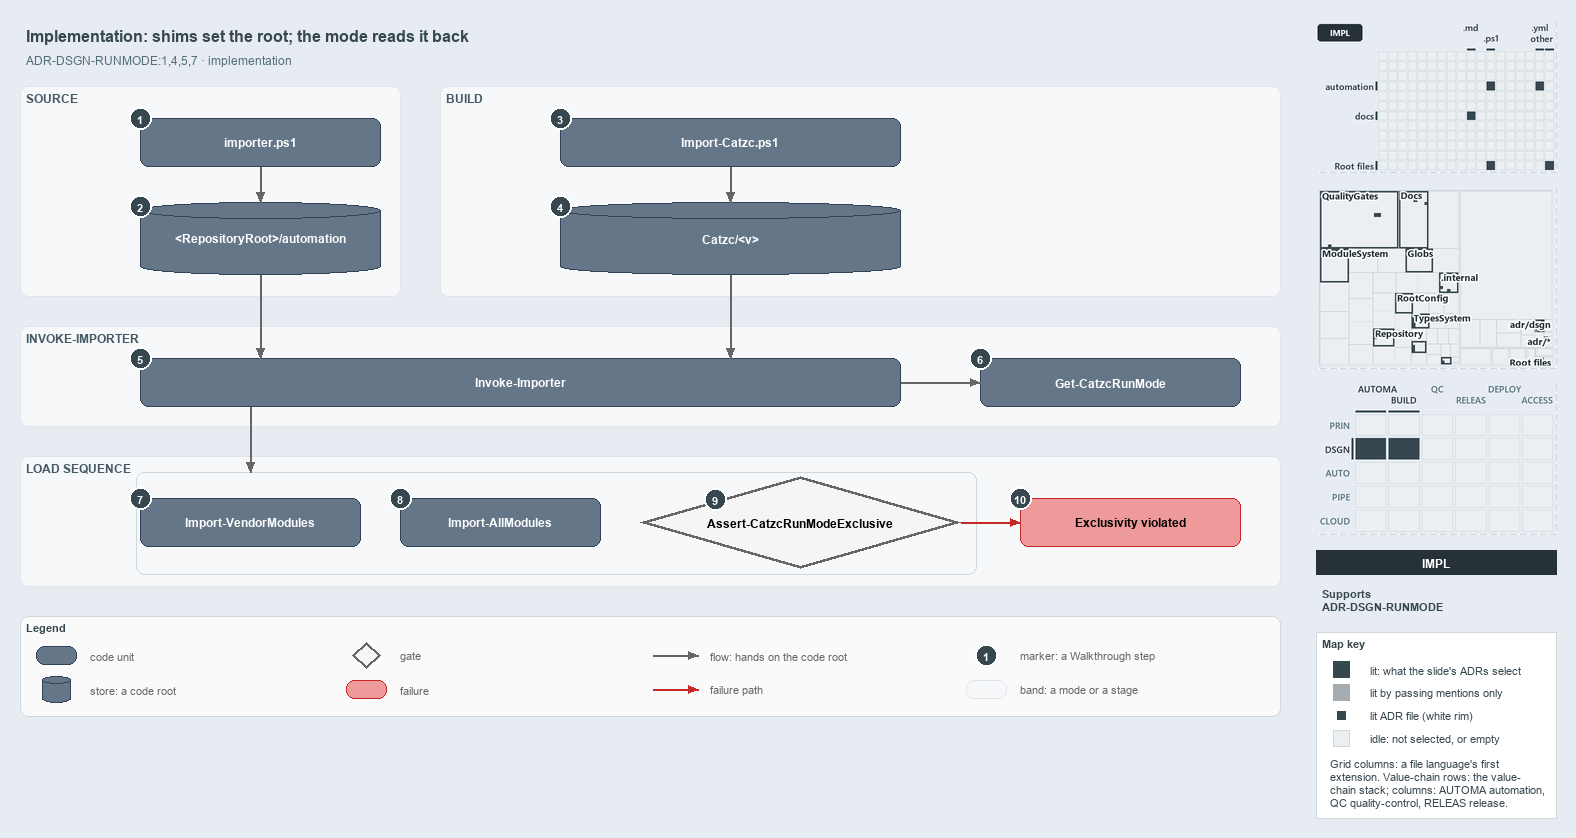

The diagram above was exported from draw.io. Its source (the exported page's mxGraphModel, read from the mxfile embedded in the PNG):
<mxGraphModel dx="1024" dy="768" grid="0" gridSize="10" guides="1" tooltips="1" connect="1" arrows="1" fold="1" page="1" pageScale="1" pageWidth="1572" pageHeight="740" background="#E6ECF2" math="0" shadow="0">
  <root>
    <mxCell id="0" />
    <mxCell id="1" parent="0" />
    <mxCell id="title" value="Implementation: shims set the root; the mode reads it back" style="text;html=1;align=left;verticalAlign=middle;fontSize=16;fontStyle=1;fontColor=#37474F;" vertex="1" parent="1">
      <mxGeometry x="20" y="14" width="1260" height="30" as="geometry" />
    </mxCell>
    <mxCell id="subtitle" value="ADR-DSGN-RUNMODE:1,4,5,7 &amp;#183; implementation" style="text;html=1;align=left;verticalAlign=middle;fontSize=12;fontColor=#546E7A;" vertex="1" parent="1">
      <mxGeometry x="20" y="44" width="1240" height="20" as="geometry" />
    </mxCell>
    <mxCell id="band-source" value="SOURCE" style="rounded=1;html=1;arcSize=3;fillColor=#F6F8FA;strokeColor=#E1E4E8;verticalAlign=top;align=left;spacingLeft=8;fontStyle=1;fontSize=12;fontColor=#455A64;" vertex="1" parent="1">
      <mxGeometry x="20" y="80" width="380" height="210" as="geometry" />
    </mxCell>
    <mxCell id="band-build" value="BUILD" style="rounded=1;html=1;arcSize=3;fillColor=#F6F8FA;strokeColor=#E1E4E8;verticalAlign=top;align=left;spacingLeft=8;fontStyle=1;fontSize=12;fontColor=#455A64;" vertex="1" parent="1">
      <mxGeometry x="440" y="80" width="840" height="210" as="geometry" />
    </mxCell>
    <mxCell id="band-invoke" value="INVOKE-IMPORTER" style="rounded=1;html=1;arcSize=3;fillColor=#F6F8FA;strokeColor=#E1E4E8;verticalAlign=top;align=left;spacingLeft=8;fontStyle=1;fontSize=12;fontColor=#455A64;" vertex="1" parent="1">
      <mxGeometry x="20" y="320" width="1260" height="100" as="geometry" />
    </mxCell>
    <mxCell id="band-sequence" value="LOAD SEQUENCE" style="rounded=1;html=1;arcSize=3;fillColor=#F6F8FA;strokeColor=#E1E4E8;verticalAlign=top;align=left;spacingLeft=8;fontStyle=1;fontSize=12;fontColor=#455A64;" vertex="1" parent="1">
      <mxGeometry x="20" y="450" width="1260" height="130" as="geometry" />
    </mxCell>
    <mxCell id="g-importer" value="&lt;b&gt;importer.ps1&lt;/b&gt;" style="rounded=1;whiteSpace=wrap;html=1;arcSize=20;fillColor=#647687;strokeColor=#314354;fontColor=#FFFFFF;fontSize=12;" vertex="1" parent="1">
      <mxGeometry x="140" y="112" width="240" height="48" as="geometry" />
    </mxCell>
    <mxCell id="g-source-root" value="&lt;b&gt;&amp;lt;RepositoryRoot&amp;gt;/automation&lt;/b&gt;" style="shape=cylinder3;boundedLbl=1;backgroundOutline=1;size=8;whiteSpace=wrap;html=1;fillColor=#647687;strokeColor=#314354;fontColor=#FFFFFF;fontSize=12;" vertex="1" parent="1">
      <mxGeometry x="140" y="196" width="240" height="72" as="geometry" />
    </mxCell>
    <mxCell id="g-import-catzc" value="&lt;b&gt;Import-Catzc.ps1&lt;/b&gt;" style="rounded=1;whiteSpace=wrap;html=1;arcSize=20;fillColor=#647687;strokeColor=#314354;fontColor=#FFFFFF;fontSize=12;" vertex="1" parent="1">
      <mxGeometry x="560" y="112" width="340" height="48" as="geometry" />
    </mxCell>
    <mxCell id="g-build-root" value="&lt;b&gt;Catzc/&amp;lt;v&amp;gt;&lt;/b&gt;" style="shape=cylinder3;boundedLbl=1;backgroundOutline=1;size=8;whiteSpace=wrap;html=1;fillColor=#647687;strokeColor=#314354;fontColor=#FFFFFF;fontSize=12;" vertex="1" parent="1">
      <mxGeometry x="560" y="196" width="340" height="72" as="geometry" />
    </mxCell>
    <mxCell id="g-invoke" value="&lt;b&gt;Invoke-Importer&lt;/b&gt;" style="rounded=1;whiteSpace=wrap;html=1;arcSize=20;fillColor=#647687;strokeColor=#314354;fontColor=#FFFFFF;fontSize=12;" vertex="1" parent="1">
      <mxGeometry x="140" y="352" width="760" height="48" as="geometry" />
    </mxCell>
    <mxCell id="g-runmode" value="&lt;b&gt;Get-CatzcRunMode&lt;/b&gt;" style="rounded=1;whiteSpace=wrap;html=1;arcSize=20;fillColor=#647687;strokeColor=#314354;fontColor=#FFFFFF;fontSize=12;" vertex="1" parent="1">
      <mxGeometry x="980" y="352" width="260" height="48" as="geometry" />
    </mxCell>
    <mxCell id="g-vendor" value="&lt;b&gt;Import-VendorModules&lt;/b&gt;" style="rounded=1;whiteSpace=wrap;html=1;arcSize=20;fillColor=#647687;strokeColor=#314354;fontColor=#FFFFFF;fontSize=12;" vertex="1" parent="1">
      <mxGeometry x="140" y="492" width="220" height="48" as="geometry" />
    </mxCell>
    <mxCell id="g-allmodules" value="&lt;b&gt;Import-AllModules&lt;/b&gt;" style="rounded=1;whiteSpace=wrap;html=1;arcSize=20;fillColor=#647687;strokeColor=#314354;fontColor=#FFFFFF;fontSize=12;" vertex="1" parent="1">
      <mxGeometry x="400" y="492" width="200" height="48" as="geometry" />
    </mxCell>
    <mxCell id="g-exclusive" value="&lt;b&gt;Assert-CatzcRunModeExclusive&lt;/b&gt;" style="rhombus;whiteSpace=wrap;html=1;fillColor=#f5f5f5;strokeColor=#666666;strokeWidth=3;fontSize=12;" vertex="1" parent="1">
      <mxGeometry x="640" y="470" width="320" height="92" as="geometry" />
    </mxCell>
    <mxCell id="f-exclusive" value="&lt;b&gt;Exclusivity violated&lt;/b&gt;" style="rounded=1;whiteSpace=wrap;html=1;arcSize=20;fillColor=#EF9A9A;strokeColor=#C62828;fontSize=12;" vertex="1" parent="1">
      <mxGeometry x="1020" y="492" width="220" height="48" as="geometry" />
    </mxCell>
    <mxCell id="p-e-importer-root-a" value="" style="text;html=1;strokeColor=none;fillColor=none;" vertex="1" parent="1">
      <mxGeometry x="260" y="160" width="1" height="1" as="geometry" />
    </mxCell>
    <mxCell id="p-e-importer-root-b" value="" style="text;html=1;strokeColor=none;fillColor=none;" vertex="1" parent="1">
      <mxGeometry x="260" y="196" width="1" height="1" as="geometry" />
    </mxCell>
    <mxCell id="e-importer-root" value="" style="edgeStyle=orthogonalEdgeStyle;rounded=1;html=1;fontSize=11;endArrow=block;strokeColor=#666666;" edge="1" parent="1" source="p-e-importer-root-a" target="p-e-importer-root-b">
      <mxGeometry relative="1" as="geometry" />
    </mxCell>
    <mxCell id="p-e-import-build-a" value="" style="text;html=1;strokeColor=none;fillColor=none;" vertex="1" parent="1">
      <mxGeometry x="730" y="160" width="1" height="1" as="geometry" />
    </mxCell>
    <mxCell id="p-e-import-build-b" value="" style="text;html=1;strokeColor=none;fillColor=none;" vertex="1" parent="1">
      <mxGeometry x="730" y="196" width="1" height="1" as="geometry" />
    </mxCell>
    <mxCell id="e-import-build" value="" style="edgeStyle=orthogonalEdgeStyle;rounded=1;html=1;fontSize=11;endArrow=block;strokeColor=#666666;" edge="1" parent="1" source="p-e-import-build-a" target="p-e-import-build-b">
      <mxGeometry relative="1" as="geometry" />
    </mxCell>
    <mxCell id="p-e-source-invoke-a" value="" style="text;html=1;strokeColor=none;fillColor=none;" vertex="1" parent="1">
      <mxGeometry x="260" y="268" width="1" height="1" as="geometry" />
    </mxCell>
    <mxCell id="p-e-source-invoke-b" value="" style="text;html=1;strokeColor=none;fillColor=none;" vertex="1" parent="1">
      <mxGeometry x="260" y="352" width="1" height="1" as="geometry" />
    </mxCell>
    <mxCell id="e-source-invoke" value="" style="edgeStyle=orthogonalEdgeStyle;rounded=1;html=1;fontSize=11;endArrow=block;strokeColor=#666666;" edge="1" parent="1" source="p-e-source-invoke-a" target="p-e-source-invoke-b">
      <mxGeometry relative="1" as="geometry" />
    </mxCell>
    <mxCell id="p-e-build-invoke-a" value="" style="text;html=1;strokeColor=none;fillColor=none;" vertex="1" parent="1">
      <mxGeometry x="730" y="268" width="1" height="1" as="geometry" />
    </mxCell>
    <mxCell id="p-e-build-invoke-b" value="" style="text;html=1;strokeColor=none;fillColor=none;" vertex="1" parent="1">
      <mxGeometry x="730" y="352" width="1" height="1" as="geometry" />
    </mxCell>
    <mxCell id="e-build-invoke" value="" style="edgeStyle=orthogonalEdgeStyle;rounded=1;html=1;fontSize=11;endArrow=block;strokeColor=#666666;" edge="1" parent="1" source="p-e-build-invoke-a" target="p-e-build-invoke-b">
      <mxGeometry relative="1" as="geometry" />
    </mxCell>
    <mxCell id="p-e-invoke-runmode-a" value="" style="text;html=1;strokeColor=none;fillColor=none;" vertex="1" parent="1">
      <mxGeometry x="900" y="376" width="1" height="1" as="geometry" />
    </mxCell>
    <mxCell id="p-e-invoke-runmode-b" value="" style="text;html=1;strokeColor=none;fillColor=none;" vertex="1" parent="1">
      <mxGeometry x="980" y="376" width="1" height="1" as="geometry" />
    </mxCell>
    <mxCell id="e-invoke-runmode" value="" style="edgeStyle=orthogonalEdgeStyle;rounded=1;html=1;fontSize=11;endArrow=block;strokeColor=#666666;" edge="1" parent="1" source="p-e-invoke-runmode-a" target="p-e-invoke-runmode-b">
      <mxGeometry relative="1" as="geometry" />
    </mxCell>
    <mxCell id="frame-sequence" value="" style="rounded=1;html=1;arcSize=6;fillColor=none;strokeColor=#CFD8DC;strokeWidth=1;" vertex="1" parent="1">
      <mxGeometry x="136" y="466" width="840" height="102" as="geometry" />
    </mxCell>
    <mxCell id="p-e-invoke-sequence-a" value="" style="text;html=1;strokeColor=none;fillColor=none;" vertex="1" parent="1">
      <mxGeometry x="250" y="400" width="1" height="1" as="geometry" />
    </mxCell>
    <mxCell id="p-e-invoke-sequence-b" value="" style="text;html=1;strokeColor=none;fillColor=none;" vertex="1" parent="1">
      <mxGeometry x="250" y="466" width="1" height="1" as="geometry" />
    </mxCell>
    <mxCell id="e-invoke-sequence" value="" style="edgeStyle=orthogonalEdgeStyle;rounded=1;html=1;fontSize=11;endArrow=block;strokeColor=#666666;" edge="1" parent="1" source="p-e-invoke-sequence-a" target="p-e-invoke-sequence-b">
      <mxGeometry relative="1" as="geometry" />
    </mxCell>
    <mxCell id="p-e-exclusive-fail-a" value="" style="text;html=1;strokeColor=none;fillColor=none;" vertex="1" parent="1">
      <mxGeometry x="960" y="516" width="1" height="1" as="geometry" />
    </mxCell>
    <mxCell id="p-e-exclusive-fail-b" value="" style="text;html=1;strokeColor=none;fillColor=none;" vertex="1" parent="1">
      <mxGeometry x="1020" y="516" width="1" height="1" as="geometry" />
    </mxCell>
    <mxCell id="e-exclusive-fail" value="" style="edgeStyle=orthogonalEdgeStyle;rounded=1;html=1;fontSize=11;endArrow=block;strokeColor=#666666;strokeColor=#C62828;" edge="1" parent="1" source="p-e-exclusive-fail-a" target="p-e-exclusive-fail-b">
      <mxGeometry relative="1" as="geometry" />
    </mxCell>
    <mxCell id="mark-1" value="1" style="ellipse;html=1;fillColor=#37474F;strokeColor=#FFFFFF;strokeWidth=2;fontColor=#FFFFFF;fontStyle=1;fontSize=11;" vertex="1" parent="1">
      <mxGeometry x="129" y="101" width="22" height="22" as="geometry" />
    </mxCell>
    <mxCell id="mark-2" value="2" style="ellipse;html=1;fillColor=#37474F;strokeColor=#FFFFFF;strokeWidth=2;fontColor=#FFFFFF;fontStyle=1;fontSize=11;" vertex="1" parent="1">
      <mxGeometry x="129" y="189" width="22" height="22" as="geometry" />
    </mxCell>
    <mxCell id="mark-3" value="3" style="ellipse;html=1;fillColor=#37474F;strokeColor=#FFFFFF;strokeWidth=2;fontColor=#FFFFFF;fontStyle=1;fontSize=11;" vertex="1" parent="1">
      <mxGeometry x="549" y="101" width="22" height="22" as="geometry" />
    </mxCell>
    <mxCell id="mark-4" value="4" style="ellipse;html=1;fillColor=#37474F;strokeColor=#FFFFFF;strokeWidth=2;fontColor=#FFFFFF;fontStyle=1;fontSize=11;" vertex="1" parent="1">
      <mxGeometry x="549" y="189" width="22" height="22" as="geometry" />
    </mxCell>
    <mxCell id="mark-5" value="5" style="ellipse;html=1;fillColor=#37474F;strokeColor=#FFFFFF;strokeWidth=2;fontColor=#FFFFFF;fontStyle=1;fontSize=11;" vertex="1" parent="1">
      <mxGeometry x="129" y="341" width="22" height="22" as="geometry" />
    </mxCell>
    <mxCell id="mark-6" value="6" style="ellipse;html=1;fillColor=#37474F;strokeColor=#FFFFFF;strokeWidth=2;fontColor=#FFFFFF;fontStyle=1;fontSize=11;" vertex="1" parent="1">
      <mxGeometry x="969" y="341" width="22" height="22" as="geometry" />
    </mxCell>
    <mxCell id="mark-7" value="7" style="ellipse;html=1;fillColor=#37474F;strokeColor=#FFFFFF;strokeWidth=2;fontColor=#FFFFFF;fontStyle=1;fontSize=11;" vertex="1" parent="1">
      <mxGeometry x="129" y="481" width="22" height="22" as="geometry" />
    </mxCell>
    <mxCell id="mark-8" value="8" style="ellipse;html=1;fillColor=#37474F;strokeColor=#FFFFFF;strokeWidth=2;fontColor=#FFFFFF;fontStyle=1;fontSize=11;" vertex="1" parent="1">
      <mxGeometry x="389" y="481" width="22" height="22" as="geometry" />
    </mxCell>
    <mxCell id="mark-9" value="9" style="ellipse;html=1;fillColor=#37474F;strokeColor=#FFFFFF;strokeWidth=2;fontColor=#FFFFFF;fontStyle=1;fontSize=11;" vertex="1" parent="1">
      <mxGeometry x="704" y="482" width="22" height="22" as="geometry" />
    </mxCell>
    <mxCell id="mark-10" value="10" style="ellipse;html=1;fillColor=#37474F;strokeColor=#FFFFFF;strokeWidth=2;fontColor=#FFFFFF;fontStyle=1;fontSize=11;" vertex="1" parent="1">
      <mxGeometry x="1009" y="481" width="22" height="22" as="geometry" />
    </mxCell>
    <mxCell id="legend" value="&lt;b&gt;Legend&lt;/b&gt;" style="rounded=1;whiteSpace=wrap;html=1;arcSize=6;fillColor=#FAFAFA;strokeColor=#CFD8DC;align=left;verticalAlign=top;spacing=8;fontSize=11;fontColor=#37474F;" vertex="1" parent="1">
      <mxGeometry x="20" y="610" width="1260" height="100" as="geometry" />
    </mxCell>
    <mxCell id="legend-0" value="" style="rounded=1;whiteSpace=wrap;html=1;arcSize=20;fillColor=#647687;strokeColor=#314354;fontColor=#FFFFFF;" vertex="1" parent="1">
      <mxGeometry x="36" y="640" width="40" height="18" as="geometry" />
    </mxCell>
    <mxCell id="legend-0-text" value="code unit" style="text;html=1;align=left;verticalAlign=middle;fontSize=11;fontColor=#666666;" vertex="1" parent="1">
      <mxGeometry x="84" y="639" width="260" height="20" as="geometry" />
    </mxCell>
    <mxCell id="legend-1" value="" style="shape=cylinder3;boundedLbl=1;backgroundOutline=1;size=8;whiteSpace=wrap;html=1;fillColor=#647687;strokeColor=#314354;fontColor=#FFFFFF;" vertex="1" parent="1">
      <mxGeometry x="42" y="670" width="28" height="26" as="geometry" />
    </mxCell>
    <mxCell id="legend-1-text" value="store: a code root" style="text;html=1;align=left;verticalAlign=middle;fontSize=11;fontColor=#666666;" vertex="1" parent="1">
      <mxGeometry x="84" y="673" width="260" height="20" as="geometry" />
    </mxCell>
    <mxCell id="legend-2" value="" style="rhombus;whiteSpace=wrap;html=1;fillColor=#f5f5f5;strokeColor=#666666;strokeWidth=3;" vertex="1" parent="1">
      <mxGeometry x="352" y="636" width="28" height="26" as="geometry" />
    </mxCell>
    <mxCell id="legend-2-text" value="gate" style="text;html=1;align=left;verticalAlign=middle;fontSize=11;fontColor=#666666;" vertex="1" parent="1">
      <mxGeometry x="394" y="639" width="260" height="20" as="geometry" />
    </mxCell>
    <mxCell id="legend-3" value="" style="rounded=1;whiteSpace=wrap;html=1;arcSize=20;fillColor=#EF9A9A;strokeColor=#C62828;" vertex="1" parent="1">
      <mxGeometry x="346" y="674" width="40" height="18" as="geometry" />
    </mxCell>
    <mxCell id="legend-3-text" value="failure" style="text;html=1;align=left;verticalAlign=middle;fontSize=11;fontColor=#666666;" vertex="1" parent="1">
      <mxGeometry x="394" y="673" width="260" height="20" as="geometry" />
    </mxCell>
    <mxCell id="p-legend-4-a" value="" style="text;html=1;strokeColor=none;fillColor=none;" vertex="1" parent="1">
      <mxGeometry x="652" y="649" width="1" height="1" as="geometry" />
    </mxCell>
    <mxCell id="p-legend-4-b" value="" style="text;html=1;strokeColor=none;fillColor=none;" vertex="1" parent="1">
      <mxGeometry x="698" y="649" width="1" height="1" as="geometry" />
    </mxCell>
    <mxCell id="legend-4" value="" style="edgeStyle=orthogonalEdgeStyle;rounded=1;html=1;fontSize=11;endArrow=block;strokeColor=#666666;" edge="1" parent="1" source="p-legend-4-a" target="p-legend-4-b">
      <mxGeometry relative="1" as="geometry" />
    </mxCell>
    <mxCell id="legend-4-text" value="flow: hands on the code root" style="text;html=1;align=left;verticalAlign=middle;fontSize=11;fontColor=#666666;" vertex="1" parent="1">
      <mxGeometry x="704" y="639" width="260" height="20" as="geometry" />
    </mxCell>
    <mxCell id="p-legend-5-a" value="" style="text;html=1;strokeColor=none;fillColor=none;" vertex="1" parent="1">
      <mxGeometry x="652" y="683" width="1" height="1" as="geometry" />
    </mxCell>
    <mxCell id="p-legend-5-b" value="" style="text;html=1;strokeColor=none;fillColor=none;" vertex="1" parent="1">
      <mxGeometry x="698" y="683" width="1" height="1" as="geometry" />
    </mxCell>
    <mxCell id="legend-5" value="" style="edgeStyle=orthogonalEdgeStyle;rounded=1;html=1;fontSize=11;endArrow=block;strokeColor=#666666;strokeColor=#C62828;" edge="1" parent="1" source="p-legend-5-a" target="p-legend-5-b">
      <mxGeometry relative="1" as="geometry" />
    </mxCell>
    <mxCell id="legend-5-text" value="failure path" style="text;html=1;align=left;verticalAlign=middle;fontSize=11;fontColor=#666666;" vertex="1" parent="1">
      <mxGeometry x="704" y="673" width="260" height="20" as="geometry" />
    </mxCell>
    <mxCell id="legend-6" value="1" style="ellipse;html=1;fillColor=#37474F;strokeColor=#FFFFFF;strokeWidth=2;fontColor=#FFFFFF;fontStyle=1;fontSize=11;" vertex="1" parent="1">
      <mxGeometry x="975" y="638" width="22" height="22" as="geometry" />
    </mxCell>
    <mxCell id="legend-6-text" value="marker: a Walkthrough step" style="text;html=1;align=left;verticalAlign=middle;fontSize=11;fontColor=#666666;" vertex="1" parent="1">
      <mxGeometry x="1014" y="639" width="260" height="20" as="geometry" />
    </mxCell>
    <mxCell id="legend-7" value="" style="rounded=1;html=1;arcSize=3;fillColor=#F6F8FA;strokeColor=#E1E4E8;" vertex="1" parent="1">
      <mxGeometry x="966" y="674" width="40" height="18" as="geometry" />
    </mxCell>
    <mxCell id="legend-7-text" value="band: a mode or a stage" style="text;html=1;align=left;verticalAlign=middle;fontSize=11;fontColor=#666666;" vertex="1" parent="1">
      <mxGeometry x="1014" y="673" width="260" height="20" as="geometry" />
    </mxCell>
    <mxCell id="minimap-grid" value="" style="shape=image;html=1;imageAspect=0;aspect=fixed;verticalLabelPosition=bottom;strokeColor=#CFD8DC;dashed=1;fillColor=#FAFAFA;image=data:image/png,(base64 omitted: 10396 chars);" vertex="1" parent="1">
      <mxGeometry x="1316" y="16" width="240" height="150" as="geometry" />
    </mxCell>
    <mxCell id="minimap-tree" value="" style="shape=image;html=1;imageAspect=0;aspect=fixed;verticalLabelPosition=bottom;strokeColor=#CFD8DC;dashed=1;fillColor=#FAFAFA;image=data:image/png,(base64 omitted: 35260 chars);" vertex="1" parent="1">
      <mxGeometry x="1316" y="182" width="240" height="180" as="geometry" />
    </mxCell>
    <mxCell id="minimap-chain" value="" style="shape=image;html=1;imageAspect=0;aspect=fixed;verticalLabelPosition=bottom;strokeColor=#CFD8DC;dashed=1;fillColor=#FAFAFA;image=data:image/png,(base64 omitted: 14340 chars);" vertex="1" parent="1">
      <mxGeometry x="1316" y="378" width="240" height="150" as="geometry" />
    </mxCell>
    <mxCell id="lens-badge" value="IMPL" style="rounded=0;whiteSpace=wrap;html=1;align=center;verticalAlign=middle;fontSize=12;fontStyle=1;fontColor=#FFFFFF;fillColor=#263238;strokeColor=none;" vertex="1" parent="1">
      <mxGeometry x="1316" y="544" width="240" height="24" as="geometry" />
    </mxCell>
    <mxCell id="supports" value="&lt;b&gt;Supports&lt;/b&gt;&lt;br&gt;ADR-DSGN-RUNMODE" style="text;html=1;whiteSpace=wrap;align=left;verticalAlign=top;fontSize=11;fontColor=#37474F;" vertex="1" parent="1">
      <mxGeometry x="1316" y="576" width="240" height="38" as="geometry" />
    </mxCell>
    <mxCell id="mapkey" value="&lt;b&gt;Map key&lt;/b&gt;" style="rounded=0;whiteSpace=wrap;html=1;align=left;verticalAlign=top;fontSize=11;fontColor=#37474F;fillColor=#FFFFFF;strokeColor=#CFD8DC;spacingLeft=8;spacingTop=2;" vertex="1" parent="1">
      <mxGeometry x="1316" y="626" width="240" height="186" as="geometry" />
    </mxCell>
    <mxCell id="mapkey-lit" value="" style="rounded=0;html=1;fillColor=#37474F;strokeColor=#37474F;" vertex="1" parent="1">
      <mxGeometry x="1333.0" y="655.0" width="16" height="16" as="geometry" />
    </mxCell>
    <mxCell id="mapkey-lit-text" value="lit: what the slide's ADRs select" style="text;html=1;align=left;verticalAlign=middle;fontSize=11;fontColor=#37474F;" vertex="1" parent="1">
      <mxGeometry x="1364" y="653" width="184" height="20" as="geometry" />
    </mxCell>
    <mxCell id="mapkey-touched" value="" style="rounded=0;html=1;fillColor=#A4ACB0;strokeColor=#A4ACB0;" vertex="1" parent="1">
      <mxGeometry x="1333.0" y="678.0" width="16" height="16" as="geometry" />
    </mxCell>
    <mxCell id="mapkey-touched-text" value="lit by passing mentions only" style="text;html=1;align=left;verticalAlign=middle;fontSize=11;fontColor=#37474F;" vertex="1" parent="1">
      <mxGeometry x="1364" y="676" width="184" height="20" as="geometry" />
    </mxCell>
    <mxCell id="mapkey-adr" value="" style="rounded=0;html=1;fillColor=#37474F;strokeColor=#FFFFFF;strokeWidth=2;" vertex="1" parent="1">
      <mxGeometry x="1335.0" y="703.0" width="12" height="12" as="geometry" />
    </mxCell>
    <mxCell id="mapkey-adr-text" value="lit ADR file (white rim)" style="text;html=1;align=left;verticalAlign=middle;fontSize=11;fontColor=#37474F;" vertex="1" parent="1">
      <mxGeometry x="1364" y="699" width="184" height="20" as="geometry" />
    </mxCell>
    <mxCell id="mapkey-idle" value="" style="rounded=0;html=1;fillColor=#ECEFF1;strokeColor=#CFD8DC;" vertex="1" parent="1">
      <mxGeometry x="1333.0" y="724.0" width="16" height="16" as="geometry" />
    </mxCell>
    <mxCell id="mapkey-idle-text" value="idle: not selected, or empty" style="text;html=1;align=left;verticalAlign=middle;fontSize=11;fontColor=#37474F;" vertex="1" parent="1">
      <mxGeometry x="1364" y="722" width="184" height="20" as="geometry" />
    </mxCell>
    <mxCell id="mapkey-codes" value="Grid columns: a file language's first&lt;br&gt;extension. Value-chain rows: the value-&lt;br&gt;chain stack; columns: AUTOMA automation,&lt;br&gt;QC quality-control, RELEAS release." style="text;html=1;align=left;verticalAlign=top;whiteSpace=wrap;fontSize=11;fontColor=#37474F;" vertex="1" parent="1">
      <mxGeometry x="1324" y="746" width="224" height="60" as="geometry" />
    </mxCell>
  </root>
</mxGraphModel>